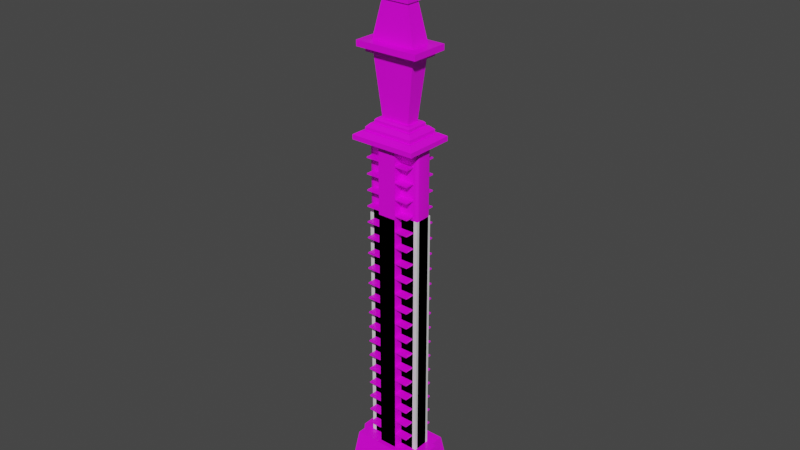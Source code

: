 # Source: tower_01.blend  (saved by Blender 2.80.74; exported with 4.5.12 LTS)
import bpy
from mathutils import Matrix  # noqa: F401  (used for matrix-valued properties, if any)

bpy.ops.wm.read_factory_settings(use_empty=True)
scene = bpy.context.scene
scene.name = 'Scene'

# ---- collections
col_collection = bpy.data.collections.new('Collection'); scene.collection.children.link(col_collection)

# ---- images (referenced by path relative to the original .blend; pixels are not part of the script)
import os
ASSET_DIR = os.environ.get("B2B_ASSET_DIR", "")  # directory of the original .blend (textures are referenced by path, not embedded)
HERE = os.path.dirname(os.path.abspath(__file__))  # packed textures are extracted next to this script under _unpacked/

def load_image(name, relpath, width, height, colorspace="sRGB"):
    """Load a texture the original file referenced (path relative to the .blend, or extracted next to this script)."""
    p = next((c for c in (os.path.join(HERE, relpath), os.path.join(ASSET_DIR, relpath)) if relpath and os.path.exists(c)), "")
    if p:
        img = bpy.data.images.load(p, check_existing=True)
        img.name = name
    else:  # same state as the original file: an image datablock whose file is absent (Cycles renders it pink)
        img = bpy.data.images.new(name, width, height)
        img.source = "FILE"
        img.filepath = "//" + (relpath or name)
    img.colorspace_settings.name = colorspace
    return img
img_neon_png = load_image('neon.png', 'neon.png', 1024, 1024, 'sRGB')

# ---- materials (node trees are filled in below, after node groups)
mat_material = bpy.data.materials.new('Material')
mat_material.alpha_threshold = 0.0
mat_material.use_transparent_shadow = False
mat_material.line_color = (0.0, 0.0, 0.0, 1.0)
mat_material_001 = bpy.data.materials.new('Material.001')
mat_material_001.alpha_threshold = 0.0
mat_material_001.use_transparent_shadow = False
mat_material_001.line_color = (0.0, 0.0, 0.0, 1.0)

# ---- material node trees
mat_material.use_nodes = True; mat_material.node_tree.nodes.clear()
_N = mat_material.node_tree.nodes; _L = mat_material.node_tree.links
n0 = _N.new('ShaderNodeOutputMaterial'); n0.name = 'Material Output'; n0.location = (300, 300)
n1 = _N.new('ShaderNodeBsdfPrincipled'); n1.name = 'Principled BSDF'; n1.location = (10, 300)
n1.distribution = 'GGX'
n1.subsurface_method = 'BURLEY'
n1.inputs[2].default_value = 0.4
n1.inputs[3].default_value = 1.45
n1.inputs[27].default_value = (0.0, 0.0, 0.0, 1.0)
n1.inputs[28].default_value = 1.0
n2 = _N.new('ShaderNodeTexImage'); n2.name = 'Image Texture'; n2.location = (-280, 280)
n2.image = img_neon_png
_L.new(n1.outputs[0], n0.inputs[0])
_L.new(n2.outputs[0], n1.inputs[0])
n0.is_active_output = True
mat_material_001.use_nodes = True; mat_material_001.node_tree.nodes.clear()
_N = mat_material_001.node_tree.nodes; _L = mat_material_001.node_tree.links
n0 = _N.new('ShaderNodeOutputMaterial'); n0.name = 'Material Output'; n0.location = (300, 300)
n1 = _N.new('ShaderNodeBsdfPrincipled'); n1.name = 'Principled BSDF'; n1.location = (10, 300)
n1.distribution = 'GGX'
n1.subsurface_method = 'BURLEY'
n1.inputs[2].default_value = 0.4
n1.inputs[3].default_value = 1.45
n1.inputs[27].default_value = (0.0, 0.0, 0.0, 1.0)
n1.inputs[28].default_value = 1.0
_L.new(n1.outputs[0], n0.inputs[0])
n0.is_active_output = True

# ---- world
world_world = bpy.data.worlds.new('World'); scene.world = world_world
world_world.use_nodes = True; world_world.node_tree.nodes.clear()
_N = world_world.node_tree.nodes; _L = world_world.node_tree.links
n0 = _N.new('ShaderNodeOutputWorld'); n0.name = 'World Output'; n0.location = (300, 300)
n1 = _N.new('ShaderNodeBackground'); n1.name = 'Background'; n1.location = (10, 300)
n1.inputs[0].default_value = (0.05088, 0.05088, 0.05088, 1.0)
_L.new(n1.outputs[0], n0.inputs[0])
n0.is_active_output = True
world_world.color = (0.05088, 0.05088, 0.05088)
world_world.use_sun_shadow = False
world_world.sun_shadow_jitter_overblur = 0.0

# ---- meshes
me_cube = bpy.data.meshes.new('Cube')
me_cube.from_pydata([(2.0, 4.0, 0.0), (-2.0, 4.0, 0.0), (2.0, -4.0, 3.5), (-2.0, -4.0, 3.5), (-2.0, -4.0, 0.0), (2.0, -4.0, 0.0), (-2.0, 4.0, 3.5), (2.0, 4.0, 3.5), (-2.0, 2.0, 0.0), (-2.0, -2.0, 0.0), (-2.0, -2.0, 3.5), (-2.0, 2.0, 3.5), (2.0, 2.0, 3.5), (2.0, -2.0, 3.5), (2.0, -2.0, 0.0), (2.0, 2.0, 0.0), (-6.0, 1.4, 0.0), (-5.1, 2.0, 0.0), (-5.969, 1.555, 0.0), (-5.879, 1.7, 0.0), (-5.736, 1.824, 0.0), (-5.55, 1.92, 0.0), (-5.333, 1.98, 0.0), (-5.1, -2.0, 0.0), (-6.0, -1.4, 0.0), (-5.333, -1.98, 0.0), (-5.55, -1.92, 0.0), (-5.736, -1.824, 0.0), (-5.879, -1.7, 0.0), (-5.969, -1.555, 0.0), (-6.0, -1.4, 3.5), (-5.1, -2.0, 3.5), (-5.969, -1.555, 3.5), (-5.879, -1.7, 3.5), (-5.736, -1.824, 3.5), (-5.55, -1.92, 3.5), (-5.333, -1.98, 3.5), (-5.1, 2.0, 3.5), (-6.0, 1.4, 3.5), (-5.333, 1.98, 3.5), (-5.55, 1.92, 3.5), (-5.736, 1.824, 3.5), (-5.879, 1.7, 3.5), (-5.969, 1.555, 3.5), (6.0, 1.4, 3.5), (5.1, 2.0, 3.5), (5.969, 1.555, 3.5), (5.879, 1.7, 3.5), (5.736, 1.824, 3.5), (5.55, 1.92, 3.5), (5.333, 1.98, 3.5), (5.1, -2.0, 3.5), (6.0, -1.4, 3.5), (5.333, -1.98, 3.5), (5.55, -1.92, 3.5), (5.736, -1.824, 3.5), (5.879, -1.7, 3.5), (5.969, -1.555, 3.5), (6.0, -1.4, 0.0), (5.1, -2.0, 0.0), (5.969, -1.555, 0.0), (5.879, -1.7, 0.0), (5.736, -1.824, 0.0), (5.55, -1.92, 0.0), (5.333, -1.98, 0.0), (5.1, 2.0, 0.0), (6.0, 1.4, 0.0), (5.333, 1.98, 0.0), (5.55, 1.92, 0.0), (5.736, 1.824, 0.0), (5.879, 1.7, 0.0), (5.969, 1.555, 0.0), (-5.0, 2.0, 3.25), (-5.0, 2.0, 3.5), (-5.0, 4.0, 3.25), (-5.0, 4.0, 3.5), (-2.0, 2.0, 3.25), (-2.0, 2.0, 3.5), (-2.0, 4.0, 3.25), (-2.0, 4.0, 3.5), (5.0, 2.0, 3.25), (5.0, 2.0, 3.5), (5.0, 4.0, 3.25), (5.0, 4.0, 3.5), (2.0, 2.0, 3.25), (2.0, 2.0, 3.5), (2.0, 4.0, 3.25), (2.0, 4.0, 3.5), (-5.0, -2.0, 3.25), (-5.0, -2.0, 3.5), (-5.0, -4.0, 3.25), (-5.0, -4.0, 3.5), (-2.0, -2.0, 3.25), (-2.0, -2.0, 3.5), (-2.0, -4.0, 3.25), (-2.0, -4.0, 3.5), (5.0, -2.0, 3.25), (5.0, -2.0, 3.5), (5.0, -4.0, 3.25), (5.0, -4.0, 3.5), (2.0, -2.0, 3.25), (2.0, -2.0, 3.5), (2.0, -4.0, 3.25), (2.0, -4.0, 3.5)], [], [(1, 6, 7, 0), (5, 2, 3, 4), (9, 4, 3, 10), (13, 2, 5, 14), (7, 12, 15, 0), (9, 10, 31, 23), (1, 8, 11, 6), (15, 12, 45, 65), (11, 8, 17, 37), (13, 14, 59, 51), (44, 52, 58, 66), (44, 66, 71, 46), (46, 71, 70, 47), (47, 70, 69, 48), (48, 69, 68, 49), (49, 68, 67, 50), (50, 67, 65, 45), (51, 59, 64, 53), (53, 64, 63, 54), (54, 63, 62, 55), (55, 62, 61, 56), (56, 61, 60, 57), (57, 60, 58, 52), (16, 38, 43, 18), (18, 43, 42, 19), (19, 42, 41, 20), (20, 41, 40, 21), (21, 40, 39, 22), (22, 39, 37, 17), (23, 31, 36, 25), (25, 36, 35, 26), (26, 35, 34, 27), (27, 34, 33, 28), (28, 33, 32, 29), (29, 32, 30, 24), (16, 24, 30, 38), (72, 73, 75, 74), (74, 75, 79, 78), (74, 78, 76, 72), (79, 75, 73, 77), (80, 82, 83, 81), (82, 86, 87, 83), (82, 80, 84, 86), (87, 85, 81, 83), (88, 90, 91, 89), (90, 94, 95, 91), (90, 88, 92, 94), (95, 93, 89, 91), (96, 97, 99, 98), (98, 99, 103, 102), (98, 102, 100, 96), (103, 99, 97, 101)])
me_cube.polygons.foreach_set('use_smooth', [1, 1, 1, 1, 1, 1, 1, 1, 1, 1, 1, 1, 1, 1, 1, 1, 1, 1, 1, 1, 1, 1, 1, 1, 1, 1, 1, 1, 1, 1, 1, 1, 1, 1, 1, 1, 0, 0, 0, 0, 0, 0, 0, 0, 0, 0, 0, 0, 0, 0, 0, 0])
_k = set([(0, 7), (1, 6), (2, 5), (3, 4), (8, 11), (9, 10), (12, 15), (13, 14)])
me_cube.attributes.new('sharp_edge', 'BOOLEAN', 'EDGE').data.foreach_set('value', [ (min(e.vertices), max(e.vertices)) in _k for e in me_cube.edges])
_uv = me_cube.uv_layers.new(name='UVMap')
_uv.uv.foreach_set('vector', [1.49e-08, 0.9002, 1.49e-08, 0.0998, 1.0, 0.0998, 1.0, 0.9002, 1.0, 0.0998, 1.0, 0.9002, 1.49e-08, 0.9002, 1.49e-08, 0.0998, 1.0, 0.0998, 1.0, 0.9002, 1.49e-08, 0.9002, 1.49e-08, 0.0998, 1.49e-08, 0.0998, 1.0, 0.0998, 1.0, 0.9002, 1.49e-08, 0.9002, 1.49e-08, 0.0998, 1.0, 0.0998, 1.0, 0.9002, 1.49e-08, 0.9002, 1.0, 0.0998, 1.0, 0.9002, 0.225, 0.9002, 0.225, 0.0998, -1.192e-07, 0.1, 1.0, 0.1, 1.0, 0.9, 1.192e-07, 0.9, 1.0, 0.0998, 1.0, 0.9002, 1.49e-08, 0.9002, 0.0, 0.0998, 0.0, 0.9, 0.0, 0.1, 1.0, 0.1, 1.0, 0.9, 1.0, 0.0998, 1.0, 0.9002, 0.225, 0.9002, 0.225, 0.0998, 1.0, 0.9002, -1.49e-08, 0.9002, 1.49e-08, 0.0998, 1.0, 0.0998, 5.588e-08, 0.9002, -3.353e-08, 0.1004, 0.05, 0.1003, 0.05, 0.9001, 0.1673, 0.9001, 0.1673, 0.1003, 0.3337, 0.1002, 0.3337, 0.9, 0.3337, 0.9, 0.3337, 0.1002, 0.5, 0.1001, 0.5, 0.8999, 0.5, 0.8999, 0.5, 0.1001, 0.6663, 0.1, 0.6663, 0.8998, 0.6663, 0.8998, 0.6663, 0.1, 0.8327, 0.09992, 0.8327, 0.8997, 0.95, 0.8997, 0.95, 0.09992, 1.0, 0.09983, 1.0, 0.8996, -3.353e-08, 0.9002, -3.353e-08, 0.1004, 0.05, 0.1003, 0.05, 0.9001, 0.1673, 0.9001, 0.1673, 0.1003, 0.3337, 0.1002, 0.3337, 0.9, 0.3337, 0.9, 0.3337, 0.1002, 0.5, 0.1001, 0.5, 0.8999, 0.5, 0.8999, 0.5, 0.1001, 0.6663, 0.1, 0.6663, 0.8998, 0.6663, 0.8998, 0.6663, 0.1, 0.8327, 0.09992, 0.8327, 0.8997, 0.95, 0.8997, 0.95, 0.09992, 1.0, 0.09983, 1.0, 0.8996, 1.0, 0.09983, 1.0, 0.8996, 0.95, 0.8997, 0.95, 0.09992, 0.8327, 0.09992, 0.8327, 0.8997, 0.6663, 0.8998, 0.6663, 0.1, 0.6663, 0.1, 0.6663, 0.8998, 0.5, 0.8999, 0.5, 0.1001, 0.5, 0.1001, 0.5, 0.8999, 0.3337, 0.9, 0.3337, 0.1002, 0.3337, 0.1002, 0.3337, 0.9, 0.1673, 0.9001, 0.1673, 0.1003, 0.05, 0.1003, 0.05, 0.9001, -3.353e-08, 0.9002, -3.725e-09, 0.1004, 1.0, 0.09983, 1.0, 0.8996, 0.95, 0.8997, 0.95, 0.09992, 0.8327, 0.09992, 0.8327, 0.8997, 0.6663, 0.8998, 0.6663, 0.1, 0.6663, 0.1, 0.6663, 0.8998, 0.5, 0.8999, 0.5, 0.1001, 0.5, 0.1001, 0.5, 0.8999, 0.3337, 0.9, 0.3337, 0.1002, 0.3337, 0.1002, 0.3337, 0.9, 0.1673, 0.9001, 0.1673, 0.1003, 0.05, 0.1003, 0.05, 0.9001, -3.353e-08, 0.9002, 1.155e-07, 0.1004, 1.0, 0.9002, -1.49e-08, 0.9002, 1.49e-08, 0.0998, 1.0, 0.0998, -1.192e-07, 1.49e-08, 1.0, 1.49e-08, 1.0, 1.0, -1.192e-07, 1.0, -1.192e-07, 1.49e-08, 1.0, 1.49e-08, 1.0, 1.0, -1.192e-07, 1.0, -1.192e-07, 1.0, -1.192e-07, 1.49e-08, 1.0, 1.49e-08, 1.0, 1.0, -1.192e-07, 1.49e-08, 1.0, 1.49e-08, 1.0, 1.0, -1.192e-07, 1.0, -1.192e-07, 1.49e-08, -1.192e-07, 1.0, 1.0, 1.0, 1.0, 1.49e-08, -1.192e-07, 1.49e-08, -1.192e-07, 1.0, 1.0, 1.0, 1.0, 1.49e-08, -1.192e-07, 1.0, 1.0, 1.0, 1.0, 1.49e-08, -1.192e-07, 1.49e-08, -1.192e-07, 1.49e-08, -1.192e-07, 1.0, 1.0, 1.0, 1.0, 1.49e-08, -1.192e-07, 1.49e-08, -1.192e-07, 1.0, 1.0, 1.0, 1.0, 1.49e-08, -1.192e-07, 1.49e-08, -1.192e-07, 1.0, 1.0, 1.0, 1.0, 1.49e-08, -1.192e-07, 1.0, 1.0, 1.0, 1.0, 1.49e-08, -1.192e-07, 1.49e-08, -1.192e-07, 1.49e-08, -1.192e-07, 1.0, 1.0, 1.0, 1.0, 1.49e-08, -1.192e-07, 1.49e-08, 1.0, 1.49e-08, 1.0, 1.0, -1.192e-07, 1.0, -1.192e-07, 1.49e-08, 1.0, 1.49e-08, 1.0, 1.0, -1.192e-07, 1.0, -1.192e-07, 1.0, -1.192e-07, 1.49e-08, 1.0, 1.49e-08, 1.0, 1.0, -1.192e-07, 1.49e-08, 1.0, 1.49e-08, 1.0, 1.0, -1.192e-07, 1.0])
me_cube.materials.append(mat_material)
me_cube.use_remesh_preserve_volume = False
me_cube.use_remesh_preserve_attributes = False
me_cube.use_mirror_vertex_groups = False
me_cube.update()
me_cube_001 = bpy.data.meshes.new('Cube.001')
me_cube_001.from_pydata([(0.3333, 1.0, 0.0), (-0.3333, 1.0, 0.0), (0.3333, -1.0, 3.5), (-0.3333, -1.0, 3.5), (-0.3333, -1.0, 0.0), (0.3333, -1.0, 0.0), (-0.3333, 1.0, 3.5), (0.3333, 1.0, 3.5), (-0.3333, 0.5, 0.0), (-0.3333, -0.5, 0.0), (-0.3333, -0.5, 3.5), (-0.3333, 0.5, 3.5), (0.3333, 0.5, 3.5), (0.3333, -0.5, 3.5), (0.3333, -0.5, 0.0), (0.3333, 0.5, 0.0), (-1.0, 0.5, 0.0), (-1.0, -0.5, 0.0), (-1.0, -0.5, 3.5), (-1.0, 0.5, 3.5), (1.0, 0.5, 3.5), (1.0, -0.5, 3.5), (1.0, -0.5, 0.0), (1.0, 0.5, 0.0)], [], [(1, 6, 7, 0), (5, 2, 3, 4), (9, 4, 3, 10), (13, 2, 5, 14), (7, 12, 15, 0), (11, 8, 16, 19), (1, 8, 11, 6), (20, 21, 22, 23), (16, 17, 18, 19), (15, 12, 20, 23), (9, 10, 18, 17), (13, 14, 22, 21)])
me_cube_001.polygons.foreach_set('use_smooth', [True] * 12)
_k = set([(0, 7), (1, 6), (2, 5), (3, 4), (8, 11), (9, 10), (12, 15), (13, 14)])
me_cube_001.attributes.new('sharp_edge', 'BOOLEAN', 'EDGE').data.foreach_set('value', [ (min(e.vertices), max(e.vertices)) in _k for e in me_cube_001.edges])
_uv = me_cube_001.uv_layers.new(name='UVMap')
_uv.uv.foreach_set('vector', [1.49e-08, 1.0, 1.49e-08, 0.0, 1.0, 0.0, 1.0, 1.0, 1.0, 0.0, 1.0, 1.0, 1.49e-08, 1.0, 1.49e-08, 0.0, 1.0, 0.0, 1.0, 1.0, 1.49e-08, 1.0, 1.49e-08, 0.0, 1.49e-08, 0.0, 1.0, 0.0, 1.0, 1.0, 1.49e-08, 1.0, 1.49e-08, 0.0, 1.0, 0.0, 1.0, 1.0, 1.49e-08, 1.0, 1.49e-08, 0.0, 1.0, 0.0, 1.0, 1.0, 1.49e-08, 1.0, 1.0, 0.0, 1.0, 1.0, 1.49e-08, 1.0, 1.49e-08, 0.0, 1.0, 1.0, 1.49e-08, 1.0, 1.49e-08, 0.0, 1.0, 0.0, 1.0, 1.0, 1.49e-08, 1.0, 1.49e-08, 0.0, 1.0, 0.0, 1.0, 0.0, 1.0, 1.0, 1.49e-08, 1.0, 1.49e-08, 0.0, 1.0, 0.0, 1.0, 1.0, 1.49e-08, 1.0, 1.49e-08, 0.0, 1.0, 0.0, 1.0, 1.0, 1.49e-08, 1.0, 1.49e-08, 0.0])
me_cube_001.materials.append(mat_material_001)
me_cube_001.use_remesh_preserve_volume = False
me_cube_001.use_remesh_preserve_attributes = False
me_cube_001.use_mirror_vertex_groups = False
me_cube_001.update()
me_cube_003 = bpy.data.meshes.new('Cube.003')
me_cube_003.from_pydata([(-9.0, -8.0, 0.0), (-7.5, -5.0, 15.0), (-9.0, 8.0, 0.0), (-7.5, 5.0, 15.0), (9.0, -8.0, 0.0), (7.5, -5.0, 15.0), (9.0, 8.0, 0.0), (7.5, 5.0, 15.0), (-9.0, -2.0, 0.0), (-9.0, 2.0, 0.0), (-7.5, 2.0, 15.0), (-7.5, -2.0, 15.0), (9.0, 2.0, 0.0), (9.0, -2.0, 0.0), (7.5, -2.0, 15.0), (7.5, 2.0, 15.0), (8.5, -2.0, 15.0), (8.5, 2.0, 15.0), (10.0, 2.0, 0.0), (10.0, -2.0, 0.0), (-8.5, 2.0, 15.0), (-8.5, -2.0, 15.0), (-10.0, -2.0, 0.0), (-10.0, 2.0, 0.0)], [], [(7, 3, 10, 15), (2, 3, 7, 6), (4, 5, 1, 0), (9, 10, 3, 2), (6, 7, 15, 12), (14, 11, 1, 5), (8, 13, 4, 0), (13, 14, 5, 4), (2, 6, 12, 9), (11, 14, 15, 10), (13, 8, 9, 12), (13, 12, 18, 19), (9, 8, 22, 23), (0, 1, 11, 8), (16, 19, 18, 17), (15, 14, 16, 17), (12, 15, 17, 18), (14, 13, 19, 16), (20, 23, 22, 21), (11, 10, 20, 21), (8, 11, 21, 22), (10, 9, 23, 20)])
_uv = me_cube_003.uv_layers.new(name='UVMap')
_uv.uv.foreach_set('vector', [4.768e-07, -1.192e-07, 1.0, -1.192e-07, 1.0, 1.0, 4.768e-07, 1.0, 1.0, 1.0, 4.768e-07, 1.0, 4.768e-07, -1.192e-07, 1.0, -1.192e-07, 1.0, 1.0, 4.768e-07, 1.0, 4.768e-07, -1.192e-07, 1.0, -1.192e-07, 1.0, 1.0, 4.768e-07, 1.0, 4.768e-07, -1.192e-07, 1.0, -1.192e-07, 4.768e-07, 1.0, 4.768e-07, -1.192e-07, 1.0, -1.192e-07, 1.0, 1.0, 4.768e-07, -1.192e-07, 1.0, -1.192e-07, 1.0, 1.0, 4.768e-07, 1.0, 1.0, 1.0, 4.768e-07, 1.0, 4.768e-07, -1.192e-07, 1.0, -1.192e-07, 1.0, -1.192e-07, 1.0, 1.0, 4.768e-07, 1.0, 4.768e-07, -1.192e-07, 1.0, 1.0, 4.768e-07, 1.0, 4.768e-07, -1.192e-07, 1.0, -1.192e-07, 4.768e-07, -1.192e-07, 1.0, -1.192e-07, 1.0, 1.0, 4.768e-07, 1.0, 4.768e-07, -1.192e-07, 1.0, -1.192e-07, 1.0, 1.0, 4.768e-07, 1.0, 4.768e-07, -1.192e-07, 1.0, -1.192e-07, 1.0, 1.0, 4.768e-07, 1.0, 4.768e-07, -1.192e-07, 1.0, -1.192e-07, 1.0, 1.0, 4.768e-07, 1.0, 4.768e-07, 1.0, 4.768e-07, -1.192e-07, 1.0, -1.192e-07, 1.0, 1.0, 1.0, -1.192e-07, 1.0, 1.0, 4.768e-07, 1.0, 4.768e-07, -1.192e-07, 4.768e-07, -1.192e-07, 1.0, -1.192e-07, 1.0, 1.0, 4.768e-07, 1.0, 4.768e-07, 1.0, 4.768e-07, -1.192e-07, 1.0, -1.192e-07, 1.0, 1.0, 4.768e-07, 1.0, 4.768e-07, -1.192e-07, 1.0, -1.192e-07, 1.0, 1.0, 4.768e-07, 1.0, 4.768e-07, -1.192e-07, 1.0, -1.192e-07, 1.0, 1.0, 4.768e-07, 1.0, 4.768e-07, -1.192e-07, 1.0, -1.192e-07, 1.0, 1.0, 4.768e-07, 1.0, 4.768e-07, -1.192e-07, 1.0, -1.192e-07, 1.0, 1.0, 4.768e-07, 1.0, 4.768e-07, -1.192e-07, 1.0, -1.192e-07, 1.0, 1.0])
me_cube_003.materials.append(mat_material)
me_cube_003.use_remesh_preserve_volume = False
me_cube_003.use_remesh_preserve_attributes = False
me_cube_003.use_mirror_vertex_groups = False
me_cube_003.update()
me_cube_004 = bpy.data.meshes.new('Cube.004')
me_cube_004.from_pydata([(-7.25, -5.5, 0.0), (-5.5, -3.75, 1.75), (-7.25, 5.5, 0.0), (-5.5, 3.75, 1.75), (7.25, -5.5, 0.0), (5.5, -3.75, 1.75), (7.25, 5.5, 0.0), (5.5, 3.75, 1.75), (-7.25, 5.5, 1.0), (7.25, 5.5, 1.0), (7.25, -5.5, 1.0), (-7.25, -5.5, 1.0), (-6.0, 4.25, 1.75), (6.0, 4.25, 1.75), (6.0, -4.25, 1.75), (-6.0, -4.25, 1.75), (-5.5, 3.75, 2.5), (-4.25, 2.5, 3.25), (4.25, 2.5, 3.25), (5.5, 3.75, 2.5), (5.5, -3.75, 2.5), (4.25, -2.5, 3.25), (-4.25, -2.5, 3.25), (-5.5, -3.75, 2.5), (-4.75, 3.0, 3.25), (4.75, 3.0, 3.25), (4.75, -3.0, 3.25), (-4.75, -3.0, 3.25), (-4.25, 2.5, 3.9), (-3.15, 1.4, 4.25), (3.15, 1.4, 4.25), (4.25, 2.5, 3.9), (4.25, -2.5, 3.9), (3.15, -1.4, 4.25), (-3.15, -1.4, 4.25), (-4.25, -2.5, 3.9), (-3.9, 2.15, 4.25), (3.9, 2.15, 4.25), (3.9, -2.15, 4.25), (-3.9, -2.15, 4.25), (-4.725, 2.1, 17.25), (4.725, 2.1, 17.25), (4.725, -2.1, 17.25), (-4.725, -2.1, 17.25), (-5.75, 3.125, 17.25), (5.75, 3.125, 17.25), (5.75, -3.125, 17.25), (-5.75, -3.125, 17.25), (-5.75, 3.125, 18.25), (5.75, 3.125, 18.25), (5.75, -3.125, 18.25), (-5.75, -3.125, 18.25), (-7.0, 4.25, 18.25), (7.0, 4.25, 18.25), (7.0, -4.25, 18.25), (-7.0, -4.25, 18.25), (-4.846, 2.221, 19.5), (4.846, 2.221, 19.5), (4.846, -2.221, 19.5), (-4.846, -2.221, 19.5), (-7.0, 4.25, 19.5), (7.0, 4.25, 19.5), (7.0, -4.25, 19.5), (-7.0, -4.25, 19.5), (-3.0, 1.5, 27.5), (3.0, 1.5, 27.5), (3.0, -1.5, 27.5), (-3.0, -1.5, 27.5), (-3.354, 1.854, 27.5), (3.354, 1.854, 27.5), (3.354, -1.854, 27.5), (-3.354, -1.854, 27.5), (-1.424, 0.6441, 28.5), (1.424, 0.6441, 28.5), (1.424, -0.6441, 28.5), (-1.424, -0.6441, 28.5), (-3.354, 1.854, 28.5), (3.354, 1.854, 28.5), (3.354, -1.854, 28.5), (-3.354, -1.854, 28.5), (-0.4081, 0.124, 48.5), (0.4081, 0.124, 48.5), (0.4081, -0.124, 48.5), (-0.4081, -0.124, 48.5)], [], [(6, 4, 0, 2), (2, 8, 9, 6), (4, 10, 11, 0), (2, 0, 11, 8), (9, 10, 4, 6), (5, 7, 19, 20), (12, 13, 9, 8), (14, 15, 11, 10), (15, 12, 8, 11), (13, 14, 10, 9), (3, 7, 13, 12), (5, 1, 15, 14), (1, 3, 12, 15), (7, 5, 14, 13), (3, 1, 23, 16), (21, 18, 31, 32), (1, 5, 20, 23), (24, 25, 19, 16), (26, 27, 23, 20), (27, 24, 16, 23), (20, 19, 25, 26), (7, 3, 16, 19), (17, 18, 25, 24), (21, 22, 27, 26), (22, 17, 24, 27), (18, 21, 26, 25), (17, 22, 35, 28), (30, 29, 40, 41), (22, 21, 32, 35), (36, 37, 31, 28), (38, 39, 35, 32), (39, 36, 28, 35), (37, 38, 32, 31), (18, 17, 28, 31), (29, 30, 37, 36), (33, 34, 39, 38), (34, 29, 36, 39), (30, 33, 38, 37), (33, 30, 41, 42), (34, 33, 42, 43), (29, 34, 43, 40), (49, 48, 52, 53), (43, 42, 46, 47), (42, 41, 45, 46), (46, 45, 49, 50), (47, 46, 50, 51), (44, 47, 51, 48), (45, 44, 48, 49), (40, 43, 47, 44), (41, 40, 44, 45), (58, 57, 65, 66), (48, 51, 55, 52), (52, 55, 63, 60), (53, 52, 60, 61), (54, 53, 61, 62), (55, 54, 62, 63), (50, 49, 53, 54), (51, 50, 54, 55), (56, 57, 61, 60), (58, 59, 63, 62), (59, 56, 60, 63), (57, 58, 62, 61), (59, 58, 66, 67), (56, 59, 67, 64), (57, 56, 64, 65), (64, 67, 71, 68), (72, 75, 83, 80), (68, 71, 79, 76), (69, 68, 76, 77), (70, 69, 77, 78), (71, 70, 78, 79), (65, 64, 68, 69), (66, 65, 69, 70), (67, 66, 70, 71), (72, 73, 77, 76), (74, 75, 79, 78), (75, 72, 76, 79), (73, 74, 78, 77), (81, 80, 83, 82), (73, 72, 80, 81), (74, 73, 81, 82), (75, 74, 82, 83)])
_uv = me_cube_004.uv_layers.new(name='UVMap')
_uv.uv.foreach_set('vector', [1.0, 1.0, -9.537e-07, 1.0, -9.537e-07, -1.49e-07, 1.0, -1.49e-07, -9.537e-07, -1.49e-07, 1.0, -1.49e-07, 1.0, 1.0, -9.537e-07, 1.0, 1.0, 1.0, -9.537e-07, 1.0, -9.537e-07, -1.49e-07, 1.0, -1.49e-07, 1.0, -1.49e-07, 1.0, 1.0, -9.537e-07, 1.0, -9.537e-07, -1.49e-07, 1.0, -1.49e-07, 1.0, 1.0, -9.537e-07, 1.0, -9.537e-07, -1.49e-07, 1.0, 1.0, -9.537e-07, 1.0, -9.537e-07, -1.49e-07, 1.0, -1.49e-07, -9.537e-07, 1.0, -9.537e-07, -1.49e-07, 1.0, -1.49e-07, 1.0, 1.0, -9.537e-07, 1.0, -9.537e-07, -1.49e-07, 1.0, -1.49e-07, 1.0, 1.0, -9.537e-07, 1.0, -9.537e-07, -1.49e-07, 1.0, -1.49e-07, 1.0, 1.0, -9.537e-07, 1.0, -9.537e-07, -1.49e-07, 1.0, -1.49e-07, 1.0, 1.0, -9.537e-07, 1.0, -9.537e-07, -1.49e-07, 1.0, -1.49e-07, 1.0, 1.0, -9.537e-07, 1.0, -9.537e-07, -1.49e-07, 1.0, -1.49e-07, 1.0, 1.0, -9.537e-07, 1.0, -9.537e-07, -1.49e-07, 1.0, -1.49e-07, 1.0, 1.0, -9.537e-07, 1.0, -9.537e-07, -1.49e-07, 1.0, -1.49e-07, 1.0, 1.0, 1.0, 1.0, -9.537e-07, 1.0, -9.537e-07, -1.49e-07, 1.0, -1.49e-07, 1.0, -1.49e-07, 1.0, 1.0, -9.537e-07, 1.0, -9.537e-07, -1.49e-07, 1.0, -1.49e-07, 1.0, 1.0, -9.537e-07, 1.0, -9.537e-07, -1.49e-07, -9.537e-07, 1.0, -9.537e-07, -1.49e-07, 1.0, -1.49e-07, 1.0, 1.0, -9.537e-07, 1.0, -9.537e-07, -1.49e-07, 1.0, -1.49e-07, 1.0, 1.0, 1.0, -1.49e-07, 1.0, 1.0, -9.537e-07, 1.0, -9.537e-07, -1.49e-07, 1.0, -1.49e-07, 1.0, 1.0, -9.537e-07, 1.0, -9.537e-07, -1.49e-07, -9.537e-07, 1.0, -9.537e-07, -1.49e-07, 1.0, -1.49e-07, 1.0, 1.0, -9.537e-07, 1.0, -9.537e-07, -1.49e-07, 1.0, -1.49e-07, 1.0, 1.0, -9.537e-07, 1.0, -9.537e-07, -1.49e-07, 1.0, -1.49e-07, 1.0, 1.0, -9.537e-07, 1.0, -9.537e-07, -1.49e-07, 1.0, -1.49e-07, 1.0, 1.0, -9.537e-07, 1.0, -9.537e-07, -1.49e-07, 1.0, -1.49e-07, 1.0, 1.0, 1.0, -1.49e-07, 1.0, 1.0, -9.537e-07, 1.0, -9.537e-07, -1.49e-07, 1.0, -1.49e-07, 1.0, 1.0, -9.537e-07, 1.0, -9.537e-07, -1.49e-07, 1.0, 1.0, -9.537e-07, 1.0, -9.537e-07, -1.49e-07, 1.0, -1.49e-07, -9.537e-07, 1.0, -9.537e-07, -1.49e-07, 1.0, -1.49e-07, 1.0, 1.0, -9.537e-07, 1.0, -9.537e-07, -1.49e-07, 1.0, -1.49e-07, 1.0, 1.0, 1.0, -1.49e-07, 1.0, 1.0, -9.537e-07, 1.0, -9.537e-07, -1.49e-07, -9.537e-07, 1.0, -9.537e-07, -1.49e-07, 1.0, -1.49e-07, 1.0, 1.0, -9.537e-07, 1.0, -9.537e-07, -1.49e-07, 1.0, -1.49e-07, 1.0, 1.0, -9.537e-07, 1.0, -9.537e-07, -1.49e-07, 1.0, -1.49e-07, 1.0, 1.0, -9.537e-07, 1.0, -9.537e-07, -1.49e-07, 1.0, -1.49e-07, 1.0, 1.0, 1.0, -1.49e-07, 1.0, 1.0, -9.537e-07, 1.0, -9.537e-07, -1.49e-07, 1.0, -1.49e-07, 1.0, 1.0, -9.537e-07, 1.0, -9.537e-07, -1.49e-07, -9.537e-07, 1.0, -9.537e-07, -1.49e-07, 1.0, -1.49e-07, 1.0, 1.0, -9.537e-07, 1.0, -9.537e-07, -1.49e-07, 1.0, -1.49e-07, 1.0, 1.0, -9.537e-07, 1.0, -9.537e-07, -1.49e-07, 1.0, -1.49e-07, 1.0, 1.0, -9.537e-07, 1.0, -9.537e-07, -1.49e-07, 1.0, -1.49e-07, 1.0, 1.0, 1.0, -1.49e-07, 1.0, 1.0, -9.537e-07, 1.0, -9.537e-07, -1.49e-07, -9.537e-07, 1.0, -9.537e-07, -1.49e-07, 1.0, -1.49e-07, 1.0, 1.0, 1.0, -1.49e-07, 1.0, 1.0, -9.537e-07, 1.0, -9.537e-07, -1.49e-07, -9.537e-07, -1.49e-07, 1.0, -1.49e-07, 1.0, 1.0, -9.537e-07, 1.0, 1.0, -1.49e-07, 1.0, 1.0, -9.537e-07, 1.0, -9.537e-07, -1.49e-07, -9.537e-07, -1.49e-07, 1.0, -1.49e-07, 1.0, 1.0, -9.537e-07, 1.0, -9.537e-07, 1.0, -9.537e-07, -1.49e-07, 1.0, -1.49e-07, 1.0, 1.0, -9.537e-07, 1.0, -9.537e-07, -1.49e-07, 1.0, -1.49e-07, 1.0, 1.0, 1.0, -1.49e-07, 1.0, 1.0, -9.537e-07, 1.0, -9.537e-07, -1.49e-07, 1.0, -1.49e-07, 1.0, 1.0, -9.537e-07, 1.0, -9.537e-07, -1.49e-07, -9.537e-07, -1.49e-07, 1.0, -1.49e-07, 1.0, 1.0, -9.537e-07, 1.0, -9.537e-07, 1.0, -9.537e-07, -1.49e-07, 1.0, -1.49e-07, 1.0, 1.0, 1.0, 1.0, -9.537e-07, 1.0, -9.537e-07, -1.49e-07, 1.0, -1.49e-07, 1.0, 1.0, -9.537e-07, 1.0, -9.537e-07, -1.49e-07, 1.0, -1.49e-07, -9.537e-07, 1.0, -9.537e-07, -1.49e-07, 1.0, -1.49e-07, 1.0, 1.0, 1.0, -1.49e-07, 1.0, 1.0, -9.537e-07, 1.0, -9.537e-07, -1.49e-07, -9.537e-07, 1.0, -9.537e-07, -1.49e-07, 1.0, -1.49e-07, 1.0, 1.0, -9.537e-07, 1.0, -9.537e-07, -1.49e-07, 1.0, -1.49e-07, 1.0, 1.0, -9.537e-07, 1.0, -9.537e-07, -1.49e-07, 1.0, -1.49e-07, 1.0, 1.0, 1.0, -1.49e-07, 1.0, 1.0, -9.537e-07, 1.0, -9.537e-07, -1.49e-07, 1.0, -1.49e-07, 1.0, 1.0, -9.537e-07, 1.0, -9.537e-07, -1.49e-07, 1.0, -1.49e-07, 1.0, 1.0, -9.537e-07, 1.0, -9.537e-07, -1.49e-07, -9.537e-07, 1.0, -9.537e-07, -1.49e-07, 1.0, -1.49e-07, 1.0, 1.0, -9.537e-07, 1.0, -9.537e-07, -1.49e-07, 1.0, -1.49e-07, 1.0, 1.0, -9.537e-07, 1.0, -9.537e-07, -1.49e-07, 1.0, -1.49e-07, 1.0, 1.0, -9.537e-07, 1.0, -9.537e-07, -1.49e-07, 1.0, -1.49e-07, 1.0, 1.0, -9.537e-07, -1.49e-07, 1.0, -1.49e-07, 1.0, 1.0, -9.537e-07, 1.0, 1.0, 1.0, -9.537e-07, 1.0, -9.537e-07, -1.49e-07, 1.0, -1.49e-07, 1.0, -1.49e-07, 1.0, 1.0, -9.537e-07, 1.0, -9.537e-07, -1.49e-07, -9.537e-07, 1.0, -9.537e-07, -1.49e-07, 1.0, -1.49e-07, 1.0, 1.0, 1.0, -1.49e-07, 1.0, 1.0, -9.537e-07, 1.0, -9.537e-07, -1.49e-07, 1.0, -1.49e-07, 1.0, 1.0, -9.537e-07, 1.0, -9.537e-07, -1.49e-07, 1.0, -1.49e-07, 1.0, 1.0, -9.537e-07, 1.0, -9.537e-07, -1.49e-07, -9.537e-07, 1.0, -9.537e-07, -1.49e-07, 1.0, -1.49e-07, 1.0, 1.0, -9.537e-07, 1.0, -9.537e-07, -1.49e-07, 1.0, -1.49e-07, 1.0, 1.0, -9.537e-07, 1.0, -9.537e-07, -1.49e-07, 1.0, -1.49e-07, 1.0, 1.0, -9.537e-07, -1.49e-07, 1.0, -1.49e-07, 1.0, 1.0, -9.537e-07, 1.0, -9.537e-07, 1.0, -9.537e-07, -1.49e-07, 1.0, -1.49e-07, 1.0, 1.0, 1.0, -1.49e-07, 1.0, 1.0, -9.537e-07, 1.0, -9.537e-07, -1.49e-07, 1.0, -1.49e-07, 1.0, 1.0, -9.537e-07, 1.0, -9.537e-07, -1.49e-07])
me_cube_004.materials.append(mat_material)
me_cube_004.use_remesh_preserve_volume = False
me_cube_004.use_remesh_preserve_attributes = False
me_cube_004.use_mirror_vertex_groups = False
me_cube_004.update()

# ---- objects
ob_cube = bpy.data.objects.new('Cube', me_cube)
ob_cube_001 = bpy.data.objects.new('Cube.001', me_cube_001)
ob_cube_002 = bpy.data.objects.new('Cube.002', me_cube_003)
ob_cube_003 = bpy.data.objects.new('Cube.003', me_cube_004)

# ---- transforms, parenting, visibility, modifiers, constraints
ob_cube.location = (0.0, 0.0, 15.0)
ob_cube.lock_rotations_4d = False
ob_cube.empty_display_type = 'ARROWS'
ob_cube.lineart.crease_threshold = 0.0
_m = ob_cube.modifiers.new('EdgeSplit', 'EDGE_SPLIT')
_m = ob_cube.modifiers.new('Array', 'ARRAY')
_m.count = 20
_m.constant_offset_displace = (0.0, 0.0, 0.0)
_m.relative_offset_displace = (0.0, 0.0, 1.0)
ob_cube_001.location = (0.0, 0.0, 0.0)
ob_cube_001.scale = (6.0, 4.0, 1.0)
ob_cube_001.lock_rotations_4d = False
ob_cube_001.empty_display_type = 'ARROWS'
ob_cube_001.lineart.crease_threshold = 0.0
_m = ob_cube_001.modifiers.new('Bevel', 'BEVEL')
_m.width = 0.15
_m.width_pct = 0.15
_m.segments = 6
_m.limit_method = 'WEIGHT'
_m = ob_cube_001.modifiers.new('EdgeSplit', 'EDGE_SPLIT')
_m = ob_cube_001.modifiers.new('Array', 'ARRAY')
_m.count = 20
_m.constant_offset_displace = (0.0, 0.0, 0.0)
_m.relative_offset_displace = (0.0, 0.0, 1.0)
ob_cube_002.location = (0.0, 0.0, 0.0)
ob_cube_002.lineart.crease_threshold = 0.0
ob_cube_003.location = (0.0, 0.0, 85.0)
ob_cube_003.lineart.crease_threshold = 0.0

# ---- collection membership
col_collection.objects.link(ob_cube)
col_collection.objects.link(ob_cube_001)
col_collection.objects.link(ob_cube_002)
col_collection.objects.link(ob_cube_003)

# ---- scene / render settings (as saved in the file)
scene.frame_start = 1; scene.frame_end = 250; scene.frame_set(1)
scene.render.engine = 'BLENDER_EEVEE_NEXT'
scene.cycles.use_denoising = False
scene.cycles.samples = 128
scene.cycles.sampling_pattern = 'TABULATED_SOBOL'
scene.cycles.use_adaptive_sampling = False
scene.cycles.use_light_tree = False
scene.view_settings.view_transform = 'Filmic'
bpy.context.view_layer.update()

# ---- added for rendering (the .blend has no active camera and no usable light): camera, sun
cam_auto = bpy.data.cameras.new('AutoCamera')
cam_auto.lens = 50.0
cam_auto.sensor_width = 36.0
cam_auto.clip_end = 2207.26
ob_auto_camera = bpy.data.objects.new('AutoCamera', cam_auto)
scene.collection.objects.link(ob_auto_camera)
ob_auto_camera.location = (125.77, -150.924, 167.366)
ob_auto_camera.rotation_euler = (1.09748, -7.21219e-08, 0.694738)
scene.camera = ob_auto_camera
light_auto_sun = bpy.data.lights.new('AutoSun', 'SUN')
light_auto_sun.energy = 3.0
light_auto_sun.angle = 0.0523599
ob_auto_sun = bpy.data.objects.new('AutoSun', light_auto_sun)
scene.collection.objects.link(ob_auto_sun)
ob_auto_sun.rotation_euler = (0.872665, 0.174533, 0.523599)
bpy.context.view_layer.update()
